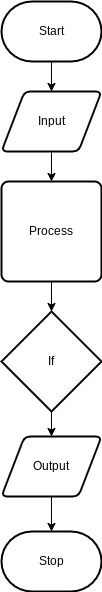

The diagram above was exported from draw.io. Its source (the exported page's mxGraphModel, read from the mxfile embedded in the PNG):
<mxGraphModel dx="594" dy="561" grid="1" gridSize="10" guides="1" tooltips="1" connect="1" arrows="1" fold="1" page="1" pageScale="1" pageWidth="827" pageHeight="1169" math="0" shadow="0">
  <root>
    <mxCell id="0" />
    <mxCell id="1" parent="0" />
    <mxCell id="9" style="edgeStyle=none;html=1;entryX=0.5;entryY=0;entryDx=0;entryDy=0;" edge="1" parent="1" source="3" target="5">
      <mxGeometry relative="1" as="geometry" />
    </mxCell>
    <mxCell id="3" value="Start" style="strokeWidth=2;html=1;shape=mxgraph.flowchart.terminator;whiteSpace=wrap;" vertex="1" parent="1">
      <mxGeometry x="250" y="90" width="100" height="60" as="geometry" />
    </mxCell>
    <mxCell id="12" style="edgeStyle=none;html=1;entryX=0.5;entryY=0;entryDx=0;entryDy=0;entryPerimeter=0;" edge="1" parent="1" source="4" target="6">
      <mxGeometry relative="1" as="geometry" />
    </mxCell>
    <mxCell id="4" value="Process" style="rounded=1;whiteSpace=wrap;html=1;absoluteArcSize=1;arcSize=14;strokeWidth=2;" vertex="1" parent="1">
      <mxGeometry x="250" y="270" width="100" height="100" as="geometry" />
    </mxCell>
    <mxCell id="10" style="edgeStyle=none;html=1;" edge="1" parent="1" source="5" target="4">
      <mxGeometry relative="1" as="geometry" />
    </mxCell>
    <mxCell id="5" value="Input" style="shape=parallelogram;html=1;strokeWidth=2;perimeter=parallelogramPerimeter;whiteSpace=wrap;rounded=1;arcSize=12;size=0.23;" vertex="1" parent="1">
      <mxGeometry x="250" y="180" width="100" height="60" as="geometry" />
    </mxCell>
    <mxCell id="13" style="edgeStyle=none;html=1;entryX=0.5;entryY=0;entryDx=0;entryDy=0;" edge="1" parent="1" source="6" target="7">
      <mxGeometry relative="1" as="geometry" />
    </mxCell>
    <mxCell id="6" value="If" style="strokeWidth=2;html=1;shape=mxgraph.flowchart.decision;whiteSpace=wrap;" vertex="1" parent="1">
      <mxGeometry x="250" y="400" width="100" height="100" as="geometry" />
    </mxCell>
    <mxCell id="15" style="edgeStyle=none;html=1;entryX=0.5;entryY=0;entryDx=0;entryDy=0;entryPerimeter=0;" edge="1" parent="1" source="7" target="14">
      <mxGeometry relative="1" as="geometry" />
    </mxCell>
    <mxCell id="7" value="Output" style="shape=parallelogram;html=1;strokeWidth=2;perimeter=parallelogramPerimeter;whiteSpace=wrap;rounded=1;arcSize=12;size=0.23;" vertex="1" parent="1">
      <mxGeometry x="250" y="525" width="100" height="60" as="geometry" />
    </mxCell>
    <mxCell id="14" value="Stop" style="strokeWidth=2;html=1;shape=mxgraph.flowchart.terminator;whiteSpace=wrap;" vertex="1" parent="1">
      <mxGeometry x="250" y="620" width="100" height="60" as="geometry" />
    </mxCell>
  </root>
</mxGraphModel>